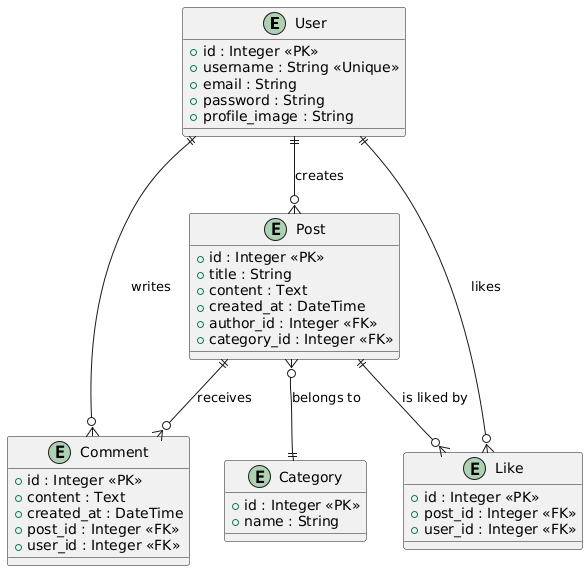

The diagram above was rendered by PlantUML. Its source (embedded in the PNG):
@startuml
entity "User" {
    +id : Integer <<PK>>
    +username : String <<Unique>>
    +email : String
    +password : String
    +profile_image : String
}

entity "Post" {
    +id : Integer <<PK>>
    +title : String
    +content : Text
    +created_at : DateTime
    +author_id : Integer <<FK>>
    +category_id : Integer <<FK>>
}

entity "Comment" {
    +id : Integer <<PK>>
    +content : Text
    +created_at : DateTime
    +post_id : Integer <<FK>>
    +user_id : Integer <<FK>>
}

entity "Category" {
    +id : Integer <<PK>>
    +name : String
}

entity "Like" {
    +id : Integer <<PK>>
    +post_id : Integer <<FK>>
    +user_id : Integer <<FK>>
}

User ||--o{ Post : "creates"
Post ||--o{ Comment : "receives"
Post }o--|| Category : "belongs to"
User ||--o{ Comment : "writes"
User ||--o{ Like : "likes"
Post ||--o{ Like : "is liked by"
@enduml